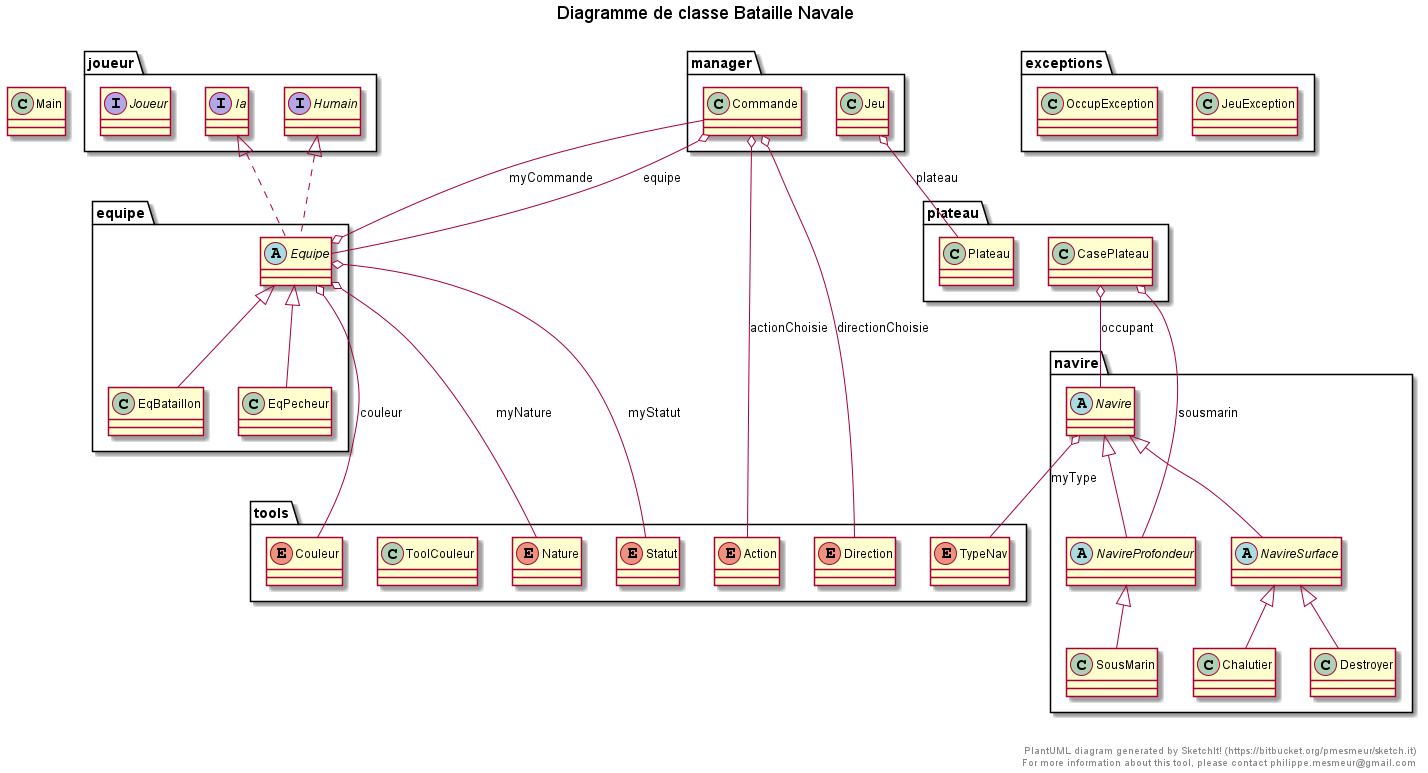

The diagram above was rendered by PlantUML. Its source (embedded in the PNG):
@startuml

title Diagramme de classe Bataille Navale \n


    class Main {
    }


    namespace equipe {
      class equipe.EqBataillon {
      }
    }

  


    namespace equipe {
      class equipe.EqPecheur {
      }
    }

  


    namespace equipe {
      abstract class equipe.Equipe {
      }
    }

  


    namespace exceptions {
      class exceptions.JeuException {
      }
    }

  


    namespace exceptions {
      class exceptions.OccupException {
      }
    }

  


    namespace joueur {
      interface joueur.Humain {
      }
    }

  


    namespace joueur {
      interface joueur.Ia {
      }
    }

  


    namespace joueur {
      interface joueur.Joueur {
      }
    }

  


    namespace manager {
      class manager.Commande {
      }
    }

  


    namespace manager {
      class manager.Jeu {
      }
    }

  


    namespace navire {
      class navire.Chalutier {
      }
    }

  


    namespace navire {
      class navire.Destroyer {
      }
    }

  


    namespace navire {
      abstract class navire.Navire {
      }
    }

  


    namespace navire {
      abstract class navire.NavireProfondeur {
      }
    }

  


    namespace navire {
      abstract class navire.NavireSurface {
      }
    }

  


    namespace navire {
      class navire.SousMarin {
      }
    }

  


    namespace plateau {
      class plateau.CasePlateau {
      }
    }

  


    namespace plateau {
      class plateau.Plateau {
      }
    }

  


    namespace tools {
      enum Action {
      }
    }

  


    namespace tools {
      enum Couleur {
      }
    }

  


    namespace tools {
      enum Direction {
      }
    }

  


    namespace tools {
      enum Nature {
      }
    }

  


    namespace tools {
      enum Statut {
      }
    }

  


    namespace tools {
      class tools.ToolCouleur {
      }
    }

  


    namespace tools {
      enum TypeNav {
      }
    }

  

  equipe.EqBataillon -up-|> equipe.Equipe
  equipe.EqPecheur -up-|> equipe.Equipe
  equipe.Equipe .up.|> joueur.Humain
  equipe.Equipe .up.|> joueur.Ia
  equipe.Equipe o-- tools.Couleur : couleur
  equipe.Equipe o-- manager.Commande : myCommande
  equipe.Equipe o-- tools.Nature : myNature
  equipe.Equipe o-- tools.Statut : myStatut
  manager.Commande o-- tools.Action : actionChoisie
  manager.Commande o-- tools.Direction : directionChoisie
  manager.Commande o-- equipe.Equipe : equipe
  manager.Jeu o-- plateau.Plateau : plateau
  navire.Chalutier -up-|> navire.NavireSurface
  navire.Destroyer -up-|> navire.NavireSurface
  navire.Navire o-- tools.TypeNav : myType
  navire.NavireProfondeur -up-|> navire.Navire
  navire.NavireSurface -up-|> navire.Navire
  navire.SousMarin -up-|> navire.NavireProfondeur
  plateau.CasePlateau o-- navire.Navire : occupant
  plateau.CasePlateau o-- navire.NavireProfondeur : sousmarin


right footer


PlantUML diagram generated by SketchIt! (https://bitbucket.org/pmesmeur/sketch.it)
For more information about this tool, please contact philippe.mesmeur@gmail.com
endfooter

@enduml